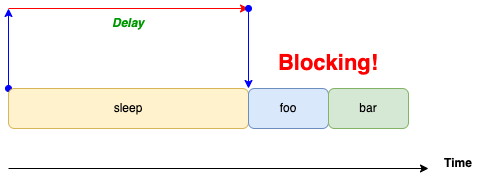

The diagram above was exported from draw.io. Its source (the exported page's mxGraphModel, read from the mxfile embedded in the PNG):
<mxGraphModel dx="1106" dy="838" grid="1" gridSize="10" guides="1" tooltips="1" connect="1" arrows="1" fold="1" page="1" pageScale="1" pageWidth="827" pageHeight="1169" math="0" shadow="0">
  <root>
    <mxCell id="0" />
    <mxCell id="1" parent="0" />
    <mxCell id="ZNLas33548f8lqx8mIop-3" style="edgeStyle=orthogonalEdgeStyle;rounded=0;orthogonalLoop=1;jettySize=auto;html=1;exitX=0;exitY=0;exitDx=0;exitDy=0;startArrow=oval;startFill=1;strokeColor=#0000FF;" edge="1" parent="1" source="ZNLas33548f8lqx8mIop-1">
      <mxGeometry relative="1" as="geometry">
        <mxPoint x="190" y="320" as="targetPoint" />
      </mxGeometry>
    </mxCell>
    <mxCell id="ZNLas33548f8lqx8mIop-1" value="sleep" style="rounded=1;whiteSpace=wrap;html=1;fillColor=#fff2cc;strokeColor=#d6b656;" vertex="1" parent="1">
      <mxGeometry x="190" y="400" width="240" height="40" as="geometry" />
    </mxCell>
    <mxCell id="ZNLas33548f8lqx8mIop-2" value="" style="endArrow=classic;html=1;rounded=0;fillColor=#f8cecc;strokeColor=#FF0000;" edge="1" parent="1">
      <mxGeometry width="50" height="50" relative="1" as="geometry">
        <mxPoint x="190" y="320" as="sourcePoint" />
        <mxPoint x="430" y="320" as="targetPoint" />
      </mxGeometry>
    </mxCell>
    <mxCell id="ZNLas33548f8lqx8mIop-4" value="" style="endArrow=classic;html=1;rounded=0;entryX=1;entryY=0;entryDx=0;entryDy=0;startArrow=oval;startFill=1;strokeColor=#0000FF;" edge="1" parent="1" target="ZNLas33548f8lqx8mIop-1">
      <mxGeometry width="50" height="50" relative="1" as="geometry">
        <mxPoint x="430" y="320" as="sourcePoint" />
        <mxPoint x="590" y="400" as="targetPoint" />
      </mxGeometry>
    </mxCell>
    <mxCell id="ZNLas33548f8lqx8mIop-5" value="foo" style="rounded=1;whiteSpace=wrap;html=1;fillColor=#dae8fc;strokeColor=#6c8ebf;" vertex="1" parent="1">
      <mxGeometry x="430" y="400" width="80" height="40" as="geometry" />
    </mxCell>
    <mxCell id="ZNLas33548f8lqx8mIop-6" value="bar" style="rounded=1;whiteSpace=wrap;html=1;fillColor=#d5e8d4;strokeColor=#82b366;" vertex="1" parent="1">
      <mxGeometry x="510" y="400" width="80" height="40" as="geometry" />
    </mxCell>
    <mxCell id="ZNLas33548f8lqx8mIop-7" value="" style="endArrow=classic;html=1;rounded=0;" edge="1" parent="1">
      <mxGeometry width="50" height="50" relative="1" as="geometry">
        <mxPoint x="190" y="480" as="sourcePoint" />
        <mxPoint x="610" y="480" as="targetPoint" />
      </mxGeometry>
    </mxCell>
    <mxCell id="ZNLas33548f8lqx8mIop-8" value="&lt;b&gt;Time&lt;/b&gt;" style="text;html=1;strokeColor=none;fillColor=none;align=center;verticalAlign=middle;whiteSpace=wrap;rounded=0;" vertex="1" parent="1">
      <mxGeometry x="610" y="460" width="60" height="30" as="geometry" />
    </mxCell>
    <mxCell id="ZNLas33548f8lqx8mIop-9" value="&lt;font color=&quot;#ff0000&quot; style=&quot;font-size: 22px;&quot;&gt;&lt;b&gt;Blocking!&lt;/b&gt;&lt;/font&gt;" style="text;html=1;strokeColor=none;fillColor=none;align=center;verticalAlign=middle;whiteSpace=wrap;rounded=0;" vertex="1" parent="1">
      <mxGeometry x="450" y="360" width="120" height="30" as="geometry" />
    </mxCell>
    <mxCell id="ZNLas33548f8lqx8mIop-11" value="&lt;b&gt;&lt;i&gt;&lt;font color=&quot;#009900&quot;&gt;Delay&lt;/font&gt;&lt;/i&gt;&lt;/b&gt;" style="text;html=1;strokeColor=none;fillColor=none;align=center;verticalAlign=middle;whiteSpace=wrap;rounded=0;" vertex="1" parent="1">
      <mxGeometry x="280" y="320" width="60" height="30" as="geometry" />
    </mxCell>
  </root>
</mxGraphModel>